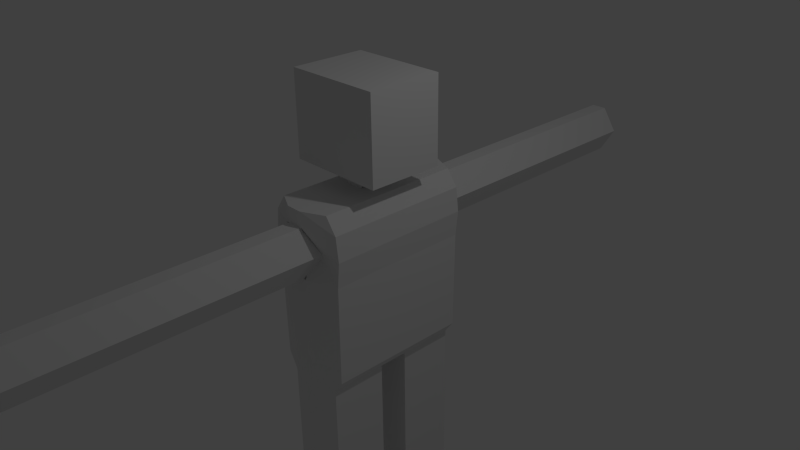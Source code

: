 # Source: person.blend  (saved by Blender 2.76.0; exported with 4.5.12 LTS)
import bpy
from mathutils import Matrix  # noqa: F401  (used for matrix-valued properties, if any)

bpy.ops.wm.read_factory_settings(use_empty=True)
scene = bpy.context.scene
scene.name = 'Scene'

# ---- collections
col_collection_1 = bpy.data.collections.new('Collection 1'); scene.collection.children.link(col_collection_1)

# ---- materials (node trees are filled in below, after node groups)
mat_material = bpy.data.materials.new('Material')
mat_material.alpha_threshold = 0.0
mat_material.use_transparent_shadow = False
mat_material.roughness = 0.5
mat_material.line_color = (0.0, 0.0, 0.0, 1.0)

# ---- material node trees

# ---- world
world_world = bpy.data.worlds.new('World'); scene.world = world_world
world_world.color = (0.05088, 0.05088, 0.05088)
world_world.use_sun_shadow = False
world_world.sun_shadow_jitter_overblur = 0.0
world_world.cycles.sampling_method = 'MANUAL'
world_world.cycles.sample_map_resolution = 256

# ---- cameras
cam_camera = bpy.data.cameras.new('Camera')
cam_camera.clip_end = 100.0
cam_camera.lens = 35.0
cam_camera.sensor_width = 32.0
cam_camera.sensor_height = 18.0
cam_camera.ortho_scale = 7.314
cam_camera.dof.focus_distance = 0.0
cam_camera.dof.aperture_fstop = 128.0

# ---- lights
light_lamp = bpy.data.lights.new('Lamp', 'POINT')
light_lamp.transmission_factor = 0.0
light_lamp.cutoff_distance = 30.0
light_lamp.energy = 100.0
light_lamp.shadow_buffer_clip_start = 1.001
light_lamp.shadow_soft_size = 0.1
light_lamp.shadow_maximum_resolution = 0.006
light_lamp.use_absolute_resolution = True
light_lamp.cycles.use_multiple_importance_sampling = False

# ---- meshes
me_cube = bpy.data.meshes.new('Cube')
me_cube.from_pydata([(0.3402, 1.0, -1.464), (0.3402, -1.0, -1.464), (-0.4563, -1.0, -1.464), (-0.4563, 1.0, -1.464), (0.3402, 1.0, 1.0), (0.3402, -1.0, 1.0), (-0.4563, -1.0, 1.0), (-0.4563, 1.0, 1.0), (0.3402, -5.96e-08, -1.464), (-0.4563, 2.98e-07, -1.464), (0.3402, -5.364e-07, 1.0), (-0.4563, 1.788e-07, 1.0), (0.3402, -0.21, -1.464), (0.3402, -0.21, 1.0), (-0.4563, -0.21, -1.464), (-0.4563, -0.21, 1.0), (-0.4563, 0.2072, -1.464), (-0.4563, 0.2072, 1.0), (0.3402, 0.2072, -1.464), (0.3402, 0.2072, 1.0), (0.3402, -0.21, -2.543), (0.3402, -1.0, -2.543), (0.3402, 1.0, -2.543), (-0.4563, 1.0, -2.543), (-0.4563, -1.0, -2.543), (-0.4563, 0.2072, -2.543), (-0.4563, -0.21, -2.543), (0.3402, 0.2072, -2.543), (0.3402, -0.21, -2.918), (0.3402, -1.0, -2.918), (0.3402, 1.0, -2.918), (-0.4563, 1.0, -2.918), (-0.4563, -1.0, -2.918), (-0.4563, 0.2072, -2.918), (-0.4563, -0.21, -2.918), (0.3402, 0.2072, -2.918), (0.3402, -0.21, -4.519), (0.3402, -1.0, -4.519), (0.3402, 1.0, -4.519), (-0.4563, 1.0, -4.519), (-0.4563, -1.0, -4.519), (-0.4563, 0.2072, -4.519), (-0.4563, -0.21, -4.519), (0.3402, 0.2072, -4.519), (0.3402, -0.21, -4.78), (0.3402, -1.0, -4.78), (0.3402, 1.0, -4.78), (-0.4563, 1.0, -4.78), (-0.4563, -1.0, -4.78), (-0.4563, 0.2072, -4.78), (-0.4563, -0.21, -4.78), (0.3402, 0.2072, -4.78), (0.7524, -0.21, -4.519), (0.7524, -1.0, -4.519), (0.7524, 1.0, -4.519), (0.7524, 0.2072, -4.519), (0.7524, -0.21, -4.78), (0.7524, -1.0, -4.78), (0.7524, 1.0, -4.78), (0.7524, 0.2072, -4.78), (-0.19, 1.141, -1.464), (-0.19, -1.141, -1.464), (-0.19, 1.141, 1.0), (-0.19, -1.141, 1.0), (-0.19, -6.033e-08, 1.0), (-0.19, 1.784e-07, -1.464), (-0.19, -0.21, 1.0), (-0.19, -0.21, -1.464), (-0.19, 0.2072, -1.464), (-0.19, 0.2072, 1.0), (-0.19, 1.141, -2.543), (-0.19, -1.141, -2.543), (-0.19, -0.21, -2.543), (-0.19, 0.2072, -2.543), (-0.19, 1.141, -2.918), (-0.19, -1.141, -2.918), (-0.19, -0.21, -2.918), (-0.19, 0.2072, -2.918), (-0.19, 1.141, -4.519), (-0.19, -1.141, -4.519), (-0.19, -0.21, -4.519), (-0.19, 0.2072, -4.519), (-0.19, 1.141, -4.78), (-0.19, -1.141, -4.78), (-0.19, -0.21, -4.78), (-0.19, 0.2072, -4.78), (0.02666, -2.549e-07, 1.0), (0.02666, -0.21, 1.0), (0.02666, 0.2072, 1.0), (0.02666, 1.141, -1.464), (0.02666, -1.141, -1.464), (0.02666, 1.141, 1.0), (0.02666, -1.141, 1.0), (0.02666, 8.117e-08, -1.464), (0.02666, -0.21, -1.464), (0.02666, 0.2072, -1.464), (0.02666, 1.141, -2.543), (0.02666, -1.141, -2.543), (0.02666, -0.21, -2.543), (0.02666, 0.2072, -2.543), (0.02666, 1.141, -2.918), (0.02666, -1.141, -2.918), (0.02666, -0.21, -2.918), (0.02666, 0.2072, -2.918), (0.02666, 1.141, -4.519), (0.02666, -1.141, -4.519), (0.02666, -0.21, -4.519), (0.02666, 0.2072, -4.519), (0.02666, 1.141, -4.78), (0.02666, -1.141, -4.78), (0.02666, -0.21, -4.78), (0.02666, 0.2072, -4.78), (-0.3313, -6.034e-08, 1.183), (-0.3313, -0.21, 1.183), (-0.3313, 0.2072, 1.183), (0.2127, -0.21, 1.183), (0.2127, 0.2072, 1.183), (0.2127, -2.549e-07, 1.183), (-0.7427, 0.001421, 1.257), (-0.7427, -0.5262, 1.257), (-0.7427, 0.5219, 1.257), (0.6241, -0.5262, 1.257), (0.6241, 0.5219, 1.257), (0.6241, 0.001421, 1.257), (-0.7427, 0.001421, 1.257), (-0.7427, -0.5262, 1.257), (-0.7427, 0.5219, 1.257), (0.6241, -0.5262, 1.257), (0.6241, 0.5219, 1.257), (0.6241, 0.001421, 1.257), (-0.7427, 0.001421, 2.425), (-0.7427, -0.5262, 2.425), (-0.7427, 0.5219, 2.425), (0.6241, -0.5262, 2.425), (0.6241, 0.5219, 2.425), (0.6241, 0.001421, 2.425), (0.4956, 1.0, 0.785), (0.4956, -1.0, 0.785), (-0.6065, -1.0, 0.785), (-0.6065, 1.0, 0.785), (-0.6065, 1.916e-07, 0.785), (0.4956, -4.852e-07, 0.785), (-0.6065, -0.21, 0.785), (0.4956, -0.21, 0.785), (0.4956, 0.2072, 0.785), (-0.6065, 0.2072, 0.785), (-0.238, 1.141, 0.785), (-0.238, -1.141, 0.785), (0.06175, -1.141, 0.785), (0.06175, 1.141, 0.785), (-0.6066, 2.323e-07, 0.1025), (0.4956, -3.225e-07, 0.1025), (-0.6066, -0.21, 0.1025), (0.4956, -0.21, 0.1025), (0.4956, 0.2072, 0.1025), (-0.6066, 0.2072, 0.1025), (-0.238, -1.141, 0.1025), (0.06176, -1.141, 0.1025), (0.4956, 1.0, 0.1025), (0.4956, -1.0, 0.1025), (-0.6066, -1.0, 0.1025), (-0.6066, 1.0, 0.1025), (-0.238, 1.141, 0.1025), (0.06176, 1.141, 0.1025), (-0.19, 1.0, 0.1025), (-0.19, 1.0, 0.785), (0.02666, 1.0, 0.1025), (0.02666, 1.0, 0.785), (0.02666, -1.0, 0.785), (-0.19, -1.0, 0.785), (-0.19, -1.0, 0.1025), (0.02666, -1.0, 0.1025), (0.02666, -2.681, 0.1025), (0.02666, -2.681, 0.785), (-0.19, -2.681, 0.785), (-0.19, -2.681, 0.1025), (0.02666, 2.681, 0.785), (0.02666, 2.681, 0.1025), (-0.19, 2.681, 0.1025), (-0.19, 2.681, 0.785), (0.02666, -2.982, 0.1025), (0.02666, -2.982, 0.785), (-0.19, -2.982, 0.785), (-0.19, -2.982, 0.1025), (0.02666, 2.982, 0.785), (0.02666, 2.982, 0.1025), (-0.19, 2.982, 0.1025), (-0.19, 2.982, 0.785), (0.02666, -4.491, 0.1025), (0.02666, -4.491, 0.785), (-0.19, -4.491, 0.785), (-0.19, -4.491, 0.1025), (0.02666, 4.491, 0.785), (0.02666, 4.491, 0.1025), (-0.19, 4.491, 0.1025), (-0.19, 4.491, 0.785), (0.02666, -4.915, 0.1025), (0.02666, -4.915, 0.785), (-0.19, -4.915, 0.785), (-0.19, -4.915, 0.1025), (0.02666, 4.915, 0.785), (0.02666, 4.915, 0.1025), (-0.19, 4.915, 0.1025), (-0.19, 4.915, 0.785), (-0.5842, 2.873e-07, -1.284), (0.4739, -1.025e-07, -1.284), (-0.5842, -0.21, -1.284), (0.4739, -0.21, -1.284), (0.4739, 0.2072, -1.284), (-0.5842, 0.2072, -1.284), (-0.2304, -1.141, -1.284), (0.05739, -1.141, -1.284), (0.4739, 1.0, -1.284), (0.4739, -1.0, -1.284), (-0.5842, -1.0, -1.284), (-0.5842, 1.0, -1.284), (-0.2304, 1.141, -1.284), (0.05739, 1.141, -1.284), (0.6241, 0.5219, 1.841), (0.6241, 0.001421, 1.841), (0.6241, -0.5262, 1.841), (-0.7427, -0.5262, 1.841), (-0.7427, 0.001421, 1.841), (-0.7427, 0.5219, 1.841), (-0.08167, 1.141, -1.464), (-0.08167, -1.141, -1.464), (-0.08167, 1.141, 1.0), (-0.08167, -1.141, 1.0), (-0.08167, 1.298e-07, -1.464), (-0.08167, -0.21, -1.464), (-0.08167, 0.2072, -1.464), (-0.08167, 1.141, -2.543), (-0.08167, -1.141, -2.543), (-0.08167, -0.21, -2.543), (-0.08167, 0.2072, -2.543), (-0.08167, 1.141, -2.918), (-0.08167, -1.141, -2.918), (-0.08167, -0.21, -2.918), (-0.08167, 0.2072, -2.918), (-0.08167, 1.141, -4.519), (-0.08167, -1.141, -4.519), (-0.08167, -0.21, -4.519), (-0.08167, 0.2072, -4.519), (-0.08167, 1.141, -4.78), (-0.08167, -1.141, -4.78), (-0.08167, -0.21, -4.78), (-0.08167, 0.2072, -4.78), (-0.08167, -0.21, 1.0), (-0.08167, 0.2072, 1.0), (-0.05927, -0.21, 1.183), (-0.05927, 0.2072, 1.183), (-0.05927, -0.5262, 1.257), (-0.05927, 0.5219, 1.257), (-0.05927, -0.5262, 1.257), (-0.05927, 0.5219, 1.257), (-0.05927, -0.5262, 2.425), (-0.05927, 0.5219, 2.425), (-0.08167, -1.141, 0.785), (-0.08167, 1.141, 0.785), (-0.08167, -1.141, 0.1025), (-0.08167, 1.141, 0.1025), (-0.08167, -1.0, 0.785), (-0.08167, 1.0, 0.785), (-0.08167, -1.0, 0.1025), (-0.08167, 1.0, 0.1025), (-0.08167, -2.681, 0.785), (-0.08167, -2.681, 0.1025), (-0.08167, 2.681, 0.1025), (-0.08167, 2.681, 0.785), (-0.08167, -2.982, 0.785), (-0.08167, -2.982, 0.1025), (-0.08167, 2.982, 0.1025), (-0.08167, 2.982, 0.785), (-0.08167, -4.491, 0.785), (-0.08167, -4.491, 0.1025), (-0.08167, 4.491, 0.1025), (-0.08167, 4.491, 0.785), (-0.08167, -4.915, 0.785), (-0.08167, -4.915, 0.1025), (-0.08167, 4.915, 0.1025), (-0.08167, 4.915, 0.785), (-0.08652, -1.141, -1.284), (-0.08652, 1.141, -1.284), (-0.05927, 0.5219, 1.841), (-0.05927, -0.5262, 1.841), (0.5343, 1.0, 0.4541), (0.5343, -1.0, 0.4541), (-0.644, -1.0, 0.4541), (-0.644, 1.0, 0.4541), (-0.25, 1.0, 0.4541), (0.07051, 1.0, 0.4541), (-0.644, 2.114e-07, 0.4541), (0.5343, -4.063e-07, 0.4541), (-0.644, -0.21, 0.4541), (0.5343, -0.21, 0.4541), (0.5343, 0.2072, 0.4541), (-0.644, 0.2072, 0.4541), (-0.25, -1.0, 0.4541), (0.07051, -1.0, 0.4541), (-0.405, 1.0, 0.4541), (0.2416, 1.0, 0.4541), (-0.405, -1.0, 0.4541), (0.2416, -1.0, 0.4541), (0.2416, -2.681, 0.4541), (-0.405, -2.681, 0.4541), (0.2416, 2.681, 0.4541), (-0.405, 2.681, 0.4541), (0.2416, -2.982, 0.4541), (-0.405, -2.982, 0.4541), (0.2416, 2.982, 0.4541), (-0.405, 2.982, 0.4541), (0.2416, -4.491, 0.4541), (-0.405, -4.491, 0.4541), (0.2416, 4.491, 0.4541), (-0.405, 4.491, 0.4541), (0.2416, -4.915, 0.4541), (-0.405, -4.915, 0.4541), (0.2416, 4.915, 0.4541), (-0.405, 4.915, 0.4541), (-0.08167, 4.915, 0.4541), (-0.08167, -4.915, 0.4541)], [], [(16, 3, 23, 25), (66, 15, 6, 63), (143, 13, 5, 137), (147, 63, 6, 138), (145, 17, 7, 139), (216, 60, 3, 215), (142, 15, 11, 140), (144, 19, 10, 141), (69, 17, 11, 64), (68, 65, 9, 16), (138, 6, 15, 142), (141, 10, 13, 143), (64, 11, 15, 66), (65, 67, 14, 9), (94, 12, 20, 98), (62, 7, 17, 69), (136, 4, 19, 144), (140, 11, 17, 145), (20, 21, 29, 28), (71, 24, 32, 75), (61, 2, 24, 71), (89, 0, 22, 96), (68, 16, 25, 73), (0, 18, 27, 22), (2, 14, 26, 24), (12, 1, 21, 20), (32, 34, 42, 40), (30, 35, 43, 38), (73, 25, 33, 77), (98, 20, 28, 102), (25, 23, 31, 33), (96, 22, 30, 100), (22, 27, 35, 30), (24, 26, 34, 32), (104, 38, 46, 108), (41, 39, 47, 49), (75, 32, 40, 79), (28, 29, 37, 36), (77, 33, 41, 81), (102, 28, 36, 106), (33, 31, 39, 41), (100, 30, 38, 104), (84, 83, 48, 50), (82, 85, 49, 47), (38, 43, 55, 54), (40, 42, 50, 48), (79, 40, 48, 83), (37, 45, 57, 53), (81, 41, 49, 85), (106, 36, 44, 110), (54, 55, 59, 58), (52, 53, 57, 56), (46, 38, 54, 58), (36, 37, 53, 52), (51, 46, 58, 59), (44, 36, 52, 56), (43, 51, 59, 55), (45, 44, 56, 57), (42, 80, 84, 50), (242, 81, 85, 246), (240, 79, 83, 244), (243, 246, 85, 82), (245, 244, 83, 84), (31, 74, 78, 39), (34, 76, 80, 42), (238, 77, 81, 242), (236, 75, 79, 240), (39, 78, 82, 47), (23, 70, 74, 31), (26, 72, 76, 34), (234, 73, 77, 238), (230, 68, 73, 234), (3, 60, 70, 23), (225, 61, 71, 232), (232, 71, 75, 236), (226, 62, 69, 248), (14, 67, 72, 26), (228, 229, 67, 65), (248, 69, 114, 250), (230, 228, 65, 68), (117, 116, 122, 123), (282, 224, 60, 216), (257, 227, 63, 147), (247, 66, 63, 227), (13, 87, 92, 5), (137, 5, 92, 148), (212, 0, 89, 217), (19, 88, 86, 10), (18, 8, 93, 95), (10, 86, 87, 13), (8, 12, 94, 93), (4, 91, 88, 19), (21, 97, 101, 29), (1, 90, 97, 21), (18, 95, 99, 27), (27, 99, 103, 35), (29, 101, 105, 37), (35, 103, 107, 43), (44, 45, 109, 110), (46, 51, 111, 108), (37, 105, 109, 45), (43, 107, 111, 51), (241, 106, 110, 245), (235, 100, 104, 239), (237, 102, 106, 241), (239, 104, 108, 243), (231, 96, 100, 235), (233, 98, 102, 237), (224, 89, 96, 231), (229, 94, 98, 233), (87, 86, 117, 115), (86, 88, 116, 117), (69, 64, 112, 114), (64, 66, 113, 112), (247, 87, 115, 249), (121, 123, 129, 127), (112, 113, 119, 118), (249, 115, 121, 251), (115, 117, 123, 121), (250, 114, 120, 252), (114, 112, 118, 120), (219, 218, 134, 135), (252, 120, 126, 254), (120, 118, 124, 126), (123, 122, 128, 129), (251, 121, 127, 253), (118, 119, 125, 124), (255, 133, 135, 134, 256), (284, 220, 133, 255), (222, 221, 131, 130), (220, 219, 135, 133), (283, 223, 132, 256), (223, 222, 130, 132), (4, 136, 149, 91), (286, 137, 148, 298), (290, 163, 166, 300), (226, 258, 146, 62), (291, 140, 145, 296), (285, 136, 144, 295), (292, 141, 143, 294), (287, 138, 142, 293), (295, 144, 141, 292), (293, 142, 140, 291), (62, 146, 139, 7), (296, 145, 139, 288), (297, 147, 138, 287), (294, 143, 137, 286), (207, 153, 159, 213), (210, 156, 160, 214), (209, 155, 161, 215), (206, 152, 150, 204), (208, 154, 151, 205), (214, 160, 152, 206), (205, 151, 153, 207), (212, 158, 154, 208), (204, 150, 155, 209), (281, 259, 156, 210), (213, 159, 157, 211), (285, 158, 163, 290), (298, 148, 168, 302), (289, 162, 161, 288), (303, 307, 180, 172), (311, 315, 196, 188), (259, 157, 171, 263), (257, 147, 169, 261), (297, 156, 170, 301), (260, 162, 164, 264), (289, 146, 165, 299), (258, 149, 167, 262), (307, 311, 188, 180), (302, 303, 172, 171), (261, 265, 173, 168), (301, 304, 174, 169), (263, 266, 175, 170), (300, 305, 176, 167), (264, 267, 177, 166), (299, 306, 178, 164), (262, 268, 179, 165), (265, 269, 181, 173), (304, 308, 182, 174), (266, 270, 183, 175), (320, 277, 198, 316), (305, 309, 184, 176), (267, 271, 185, 177), (306, 310, 186, 178), (268, 272, 187, 179), (269, 273, 189, 181), (308, 312, 190, 182), (270, 274, 191, 183), (309, 313, 192, 184), (271, 275, 193, 185), (310, 314, 194, 186), (272, 276, 195, 187), (273, 277, 197, 189), (312, 316, 198, 190), (274, 278, 199, 191), (319, 279, 202, 318), (313, 317, 200, 192), (275, 279, 201, 193), (314, 318, 202, 194), (276, 280, 203, 195), (1, 213, 211, 90), (225, 281, 210, 61), (9, 204, 209, 16), (0, 212, 208, 18), (8, 205, 207, 12), (2, 214, 206, 14), (18, 208, 205, 8), (14, 206, 204, 9), (16, 209, 215, 3), (61, 210, 214, 2), (12, 207, 213, 1), (158, 212, 217, 163), (260, 282, 216, 162), (162, 216, 215, 161), (126, 124, 222, 223), (254, 126, 223, 283), (127, 129, 219, 220), (124, 125, 221, 222), (253, 127, 220, 284), (129, 128, 218, 219), (125, 253, 284, 221), (128, 254, 283, 218), (163, 217, 282, 260), (90, 211, 281, 225), (192, 200, 280, 276), (194, 202, 279, 275), (317, 201, 279, 319), (188, 196, 278, 274), (190, 198, 277, 273), (184, 192, 276, 272), (186, 194, 275, 271), (180, 188, 274, 270), (182, 190, 273, 269), (176, 184, 272, 268), (178, 186, 271, 267), (315, 197, 277, 320), (172, 180, 270, 266), (174, 182, 269, 265), (167, 176, 268, 262), (164, 178, 267, 264), (171, 172, 266, 263), (169, 174, 265, 261), (146, 258, 262, 165), (163, 260, 264, 166), (148, 257, 261, 168), (156, 259, 263, 170), (211, 157, 259, 281), (91, 149, 258, 226), (218, 283, 256, 134), (221, 284, 255, 131), (131, 255, 256, 132, 130), (119, 251, 253, 125), (122, 252, 254, 128), (116, 250, 252, 122), (113, 249, 251, 119), (66, 247, 249, 113), (67, 229, 233, 72), (60, 224, 231, 70), (72, 233, 237, 76), (70, 231, 235, 74), (78, 239, 243, 82), (76, 237, 241, 80), (74, 235, 239, 78), (80, 241, 245, 84), (87, 247, 227, 92), (148, 92, 227, 257), (217, 89, 224, 282), (95, 93, 228, 230), (88, 248, 250, 116), (93, 94, 229, 228), (91, 226, 248, 88), (97, 232, 236, 101), (90, 225, 232, 97), (95, 230, 234, 99), (99, 234, 238, 103), (101, 236, 240, 105), (103, 238, 242, 107), (110, 109, 244, 245), (108, 111, 246, 243), (105, 240, 244, 109), (107, 242, 246, 111), (196, 315, 320, 278), (200, 317, 319, 280), (195, 203, 318, 314), (193, 201, 317, 313), (280, 319, 318, 203), (191, 199, 316, 312), (187, 195, 314, 310), (185, 193, 313, 309), (183, 191, 312, 308), (179, 187, 310, 306), (177, 185, 309, 305), (278, 320, 316, 199), (175, 183, 308, 304), (165, 179, 306, 299), (166, 177, 305, 300), (170, 175, 304, 301), (168, 173, 303, 302), (181, 189, 311, 307), (162, 289, 299, 164), (147, 297, 301, 169), (189, 197, 315, 311), (173, 181, 307, 303), (146, 289, 288, 139), (157, 298, 302, 171), (136, 285, 290, 149), (153, 294, 286, 159), (156, 297, 287, 160), (155, 296, 288, 161), (152, 293, 291, 150), (154, 295, 292, 151), (160, 287, 293, 152), (151, 292, 294, 153), (158, 285, 295, 154), (150, 291, 296, 155), (149, 290, 300, 167), (159, 286, 298, 157)])
me_cube.materials.append(mat_material)
me_cube.use_remesh_preserve_volume = False
me_cube.use_remesh_preserve_attributes = False
me_cube.use_mirror_vertex_groups = False
me_cube.update()

# ---- objects
ob_cube = bpy.data.objects.new('Cube', me_cube)
ob_lamp = bpy.data.objects.new('Lamp', light_lamp)
ob_camera = bpy.data.objects.new('Camera', cam_camera)

# ---- transforms, parenting, visibility, modifiers, constraints
ob_cube.location = (0.0, 0.0, 0.0)
ob_cube.lock_rotations_4d = False
ob_cube.empty_display_type = 'ARROWS'
ob_cube.lineart.crease_threshold = 0.0
ob_lamp.location = (4.076, 1.005, 5.904)
ob_lamp.rotation_euler = (0.6503, 0.05522, 1.866)
ob_lamp.lock_rotations_4d = False
ob_lamp.empty_display_type = 'ARROWS'
ob_lamp.color = (0.0, 0.0, 0.0, 0.0)
ob_lamp.lineart.crease_threshold = 0.0
ob_camera.location = (7.481, -6.508, 5.344)
ob_camera.rotation_euler = (1.109, 0.01082, 0.8149)
ob_camera.lock_rotations_4d = False
ob_camera.empty_display_type = 'ARROWS'
ob_camera.color = (0.0, 0.0, 0.0, 0.0)
ob_camera.display_type = 'WIRE'
ob_camera.lineart.crease_threshold = 0.0

# ---- collection membership
col_collection_1.objects.link(ob_cube)
col_collection_1.objects.link(ob_lamp)
col_collection_1.objects.link(ob_camera)

# ---- scene / render settings (as saved in the file)
scene.camera = ob_camera
scene.frame_start = 1; scene.frame_end = 250; scene.frame_set(1)
scene.render.engine = 'BLENDER_EEVEE_NEXT'
scene.render.resolution_percentage = 50
scene.render.dither_intensity = 0.0
scene.cycles.use_denoising = False
scene.cycles.samples = 10
scene.cycles.sampling_pattern = 'TABULATED_SOBOL'
scene.cycles.light_sampling_threshold = 0.0
scene.cycles.use_adaptive_sampling = False
scene.cycles.use_light_tree = False
scene.cycles.blur_glossy = 0.0
scene.cycles.pixel_filter_type = 'GAUSSIAN'
scene.cycles.sample_clamp_indirect = 0.0
scene.view_settings.view_transform = 'Standard'
bpy.context.view_layer.update()
